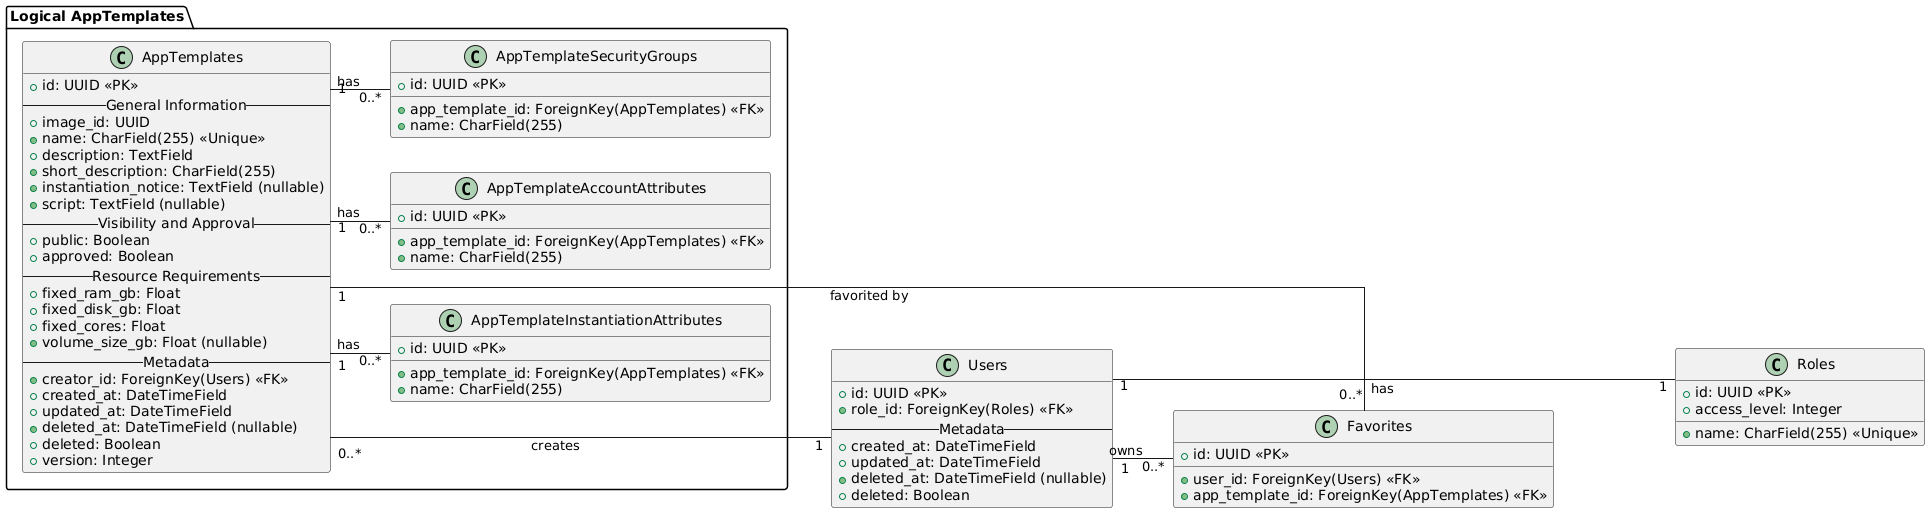

The diagram above was rendered by PlantUML. Its source (embedded in the PNG):
@startuml
skinparam linetype ortho
left to right direction
together{
class Roles {
    +id: UUID <<PK>>
    +name: CharField(255) <<Unique>>
    +access_level: Integer
}

class Users {
    +id: UUID <<PK>>
    +role_id: ForeignKey(Roles) <<FK>>
    -- Metadata --
    +created_at: DateTimeField
    +updated_at: DateTimeField
    +deleted_at: DateTimeField (nullable)
    +deleted: Boolean
}



class Favorites {
    +id: UUID <<PK>>
    +user_id: ForeignKey(Users) <<FK>>
    +app_template_id: ForeignKey(AppTemplates) <<FK>>
}
}

package "Logical AppTemplates" as app_template_package{
class AppTemplates {
    +id: UUID <<PK>>
    -- General Information --
    +image_id: UUID
    +name: CharField(255) <<Unique>>
    +description: TextField
    +short_description: CharField(255)
    +instantiation_notice: TextField (nullable)
    +script: TextField (nullable)
    -- Visibility and Approval --
    +public: Boolean
    +approved: Boolean
    -- Resource Requirements --
    +fixed_ram_gb: Float
    +fixed_disk_gb: Float
    +fixed_cores: Float
    +volume_size_gb: Float (nullable)
    -- Metadata --
    +creator_id: ForeignKey(Users) <<FK>>
    +created_at: DateTimeField
    +updated_at: DateTimeField
    +deleted_at: DateTimeField (nullable)
    +deleted: Boolean
    +version: Integer
}


class AppTemplateInstantiationAttributes {
    +id: UUID <<PK>>
    +app_template_id: ForeignKey(AppTemplates) <<FK>>
    +name: CharField(255)
}

class AppTemplateAccountAttributes {
    +id: UUID <<PK>>
    +app_template_id: ForeignKey(AppTemplates) <<FK>>
    +name: CharField(255)
}

class AppTemplateSecurityGroups {
    +id: UUID <<PK>>
    +app_template_id: ForeignKey(AppTemplates) <<FK>>
    +name: CharField(255)
}
}


' Define relationships
' Define relationships with explicit directions
AppTemplates "1" -- "0..*" AppTemplateInstantiationAttributes : has
AppTemplates "1" -- "0..*" AppTemplateAccountAttributes : has
AppTemplates "1" -- "0..*" AppTemplateSecurityGroups : has
Users "1" -- "0..*" AppTemplates : creates
Users "1" -- "0..*" Favorites : owns
AppTemplates "1" --down-- "0..*" Favorites : favorited by
Users "1" --down-- "1" Roles : has
@enduml